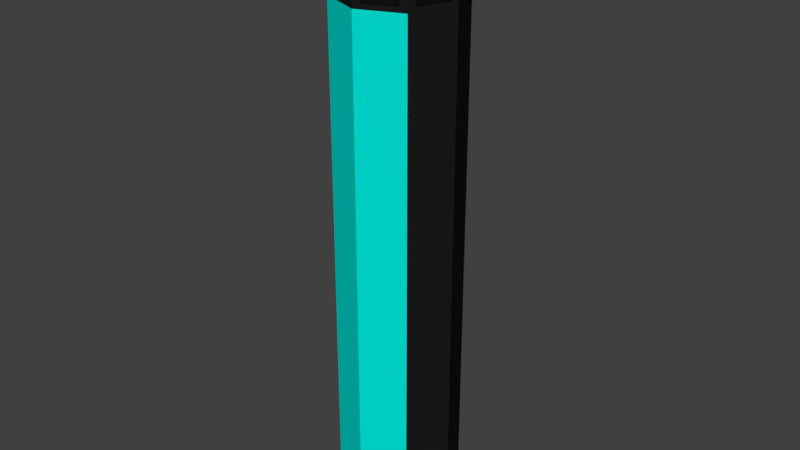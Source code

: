 # Source: bossulet.blend  (saved by Blender 2.77.0; exported with 4.5.12 LTS)
import bpy
from mathutils import Matrix  # noqa: F401  (used for matrix-valued properties, if any)

bpy.ops.wm.read_factory_settings(use_empty=True)
scene = bpy.context.scene
scene.name = 'Scene'

# ---- collections
col_collection_1 = bpy.data.collections.new('Collection 1'); scene.collection.children.link(col_collection_1)

# ---- materials (node trees are filled in below, after node groups)
mat_bblack = bpy.data.materials.new('bblack')
mat_bblack.alpha_threshold = 0.0
mat_bblack.use_transparent_shadow = False
mat_bblack.diffuse_color = (0.0, 0.0, 0.0, 1.0)
mat_bblack.roughness = 0.5
mat_b11 = bpy.data.materials.new('b11')
mat_b11.alpha_threshold = 0.0
mat_b11.use_transparent_shadow = False
mat_b11.roughness = 0.5
mat_b12 = bpy.data.materials.new('b12')
mat_b12.alpha_threshold = 0.0
mat_b12.use_transparent_shadow = False
mat_b12.diffuse_color = (0.8, 0.7428, 0.4355, 1.0)
mat_b12.roughness = 0.5
mat_b21 = bpy.data.materials.new('b21')
mat_b21.alpha_threshold = 0.0
mat_b21.use_transparent_shadow = False
mat_b21.diffuse_color = (0.1007, 0.8, 0.8, 1.0)
mat_b21.roughness = 0.5
mat_b22 = bpy.data.materials.new('b22')
mat_b22.alpha_threshold = 0.0
mat_b22.use_transparent_shadow = False
mat_b22.roughness = 0.5
mat_b31 = bpy.data.materials.new('b31')
mat_b31.alpha_threshold = 0.0
mat_b31.use_transparent_shadow = False
mat_b31.diffuse_color = (0.8, 0.007335, 0.002702, 1.0)
mat_b31.roughness = 0.5
mat_b32 = bpy.data.materials.new('b32')
mat_b32.alpha_threshold = 0.0
mat_b32.use_transparent_shadow = False
mat_b32.diffuse_color = (0.8, 0.3719, 0.05042, 1.0)
mat_b32.roughness = 0.5
mat_b41 = bpy.data.materials.new('b41')
mat_b41.alpha_threshold = 0.0
mat_b41.use_transparent_shadow = False
mat_b41.diffuse_color = (0.8, 0.6473, 0.2975, 1.0)
mat_b41.roughness = 0.5
mat_b42 = bpy.data.materials.new('b42')
mat_b42.alpha_threshold = 0.0
mat_b42.use_transparent_shadow = False
mat_b42.diffuse_color = (0.8, 0.6846, 0.7543, 1.0)
mat_b42.roughness = 0.5
mat_b51 = bpy.data.materials.new('b51')
mat_b51.alpha_threshold = 0.0
mat_b51.use_transparent_shadow = False
mat_b51.diffuse_color = (0.01109, 0.01109, 0.01109, 1.0)
mat_b51.roughness = 0.5
mat_b52 = bpy.data.materials.new('b52')
mat_b52.alpha_threshold = 0.0
mat_b52.use_transparent_shadow = False
mat_b52.diffuse_color = (0.0, 0.8, 0.704, 1.0)
mat_b52.roughness = 0.5

# ---- material node trees

# ---- world
world_world = bpy.data.worlds.new('World'); scene.world = world_world
world_world.color = (0.05088, 0.05088, 0.05088)
world_world.use_sun_shadow = False
world_world.sun_shadow_jitter_overblur = 0.0
world_world.cycles.sampling_method = 'MANUAL'

# ---- meshes
me_cylinder_006 = bpy.data.meshes.new('Cylinder.006')
me_cylinder_006.from_pydata([(8.472, 8.321, 0.0417), (8.472, 8.321, 9.866), (11.98, -5.144e-07, 0.0417), (11.98, -5.144e-07, 9.866), (8.472, -8.321, 0.0417), (8.472, -8.321, 9.866), (-8.472, -8.321, 0.0417), (-11.98, 1.403e-07, 0.0417), (-8.472, 8.321, 0.0417), (8.472, 8.321, 20.04), (11.98, -5.144e-07, 20.04), (8.472, -8.321, 20.04), (8.472, 8.321, 29.79), (11.98, -5.144e-07, 29.79), (8.472, -8.321, 29.79), (8.472, 8.321, 39.68), (11.98, -5.144e-07, 39.68), (8.472, -8.321, 39.68), (8.472, 8.321, 49.71), (11.98, -5.144e-07, 49.71), (8.472, -8.321, 49.71), (8.472, 8.321, 60.1), (11.98, -5.144e-07, 60.1), (8.472, -8.321, 60.1), (8.472, 8.321, 70.02), (11.98, -5.144e-07, 70.02), (8.472, -8.321, 70.02), (8.472, 8.321, 79.92), (11.98, -5.144e-07, 79.92), (8.472, -8.321, 79.92), (8.472, 8.321, 90.04), (11.98, -5.144e-07, 90.04), (8.472, -8.321, 90.04), (8.472, 8.321, 110.3), (11.98, -5.144e-07, 110.3), (8.472, -8.321, 110.3), (6.538, 6.421, 103.2), (9.246, -3.969e-07, 103.2), (6.538, -6.421, 103.2), (11.98, -5.144e-07, 101.4), (8.472, -8.321, 101.4), (8.472, 8.321, 101.4), (1.271, -11.25, 109.5), (7.201, -8.838, 109.5), (1.271, -11.25, 102.3), (7.201, -8.838, 102.3), (8.998, -7.072, 109.5), (11.45, -1.248, 109.5), (11.45, -1.248, 102.3), (8.998, -7.072, 102.3), (11.45, 1.248, 109.5), (8.998, 7.072, 109.5), (11.45, 1.248, 102.3), (8.998, 7.072, 102.3), (7.201, 8.838, 109.5), (1.271, 11.25, 109.5), (1.271, 11.25, 102.3), (7.201, 8.838, 102.3), (1.837, -12.81, 109.5), (7.767, -10.4, 109.5), (1.837, -12.81, 105.7), (7.767, -10.4, 105.7), (10.75, -7.808, 109.5), (13.21, -1.984, 109.5), (13.21, -1.984, 105.7), (10.75, -7.808, 105.7), (13.21, 2.097, 109.5), (10.75, 7.922, 109.5), (13.21, 2.097, 105.7), (10.75, 7.922, 105.7), (7.824, 10.4, 109.5), (1.893, 12.81, 109.5), (1.893, 12.81, 105.7), (7.824, 10.4, 105.7), (3.707, -10.93, 117.8), (5.189, -10.33, 117.8), (10.58, -5.164, 117.8), (11.19, -3.708, 117.8), (11.19, 3.751, 117.8), (10.58, 5.207, 117.8), (5.211, 10.33, 117.8), (3.728, 10.93, 117.8), (3.848, -11.32, 117.8), (5.331, -10.72, 117.8), (11.02, -5.348, 117.8), (11.63, -3.892, 117.8), (11.63, 3.963, 117.8), (11.02, 5.419, 117.8), (5.366, 10.72, 117.8), (3.884, 11.32, 117.8), (0.0, 11.77, 0.0417), (0.0, 11.77, 9.866), (-8.472, 8.321, 0.0417), (-8.472, 8.321, 9.866), (-11.98, -5.144e-07, 0.0417), (-11.98, -5.144e-07, 9.866), (-8.472, -8.321, 0.0417), (-8.472, -8.321, 9.866), (0.0, -11.77, 0.0417), (0.0, -11.77, 9.866), (8.472, -8.321, 0.0417), (11.98, 1.403e-07, 0.0417), (8.472, 8.321, 0.0417), (0.0, 11.77, 20.04), (-8.472, 8.321, 20.04), (-11.98, -5.144e-07, 20.04), (-8.472, -8.321, 20.04), (0.0, -11.77, 20.04), (0.0, 11.77, 29.79), (-8.472, 8.321, 29.79), (-11.98, -5.144e-07, 29.79), (-8.472, -8.321, 29.79), (0.0, -11.77, 29.79), (0.0, 11.77, 39.68), (-8.472, 8.321, 39.68), (-11.98, -5.144e-07, 39.68), (-8.472, -8.321, 39.68), (0.0, -11.77, 39.68), (0.0, 11.77, 49.71), (-8.472, 8.321, 49.71), (-11.98, -5.144e-07, 49.71), (-8.472, -8.321, 49.71), (0.0, -11.77, 49.71), (0.0, 11.77, 60.1), (-8.472, 8.321, 60.1), (-11.98, -5.144e-07, 60.1), (-8.472, -8.321, 60.1), (0.0, -11.77, 60.1), (0.0, 11.77, 70.02), (-8.472, 8.321, 70.02), (-11.98, -5.144e-07, 70.02), (-8.472, -8.321, 70.02), (0.0, -11.77, 70.02), (0.0, 11.77, 79.92), (-8.472, 8.321, 79.92), (-11.98, -5.144e-07, 79.92), (-8.472, -8.321, 79.92), (0.0, -11.77, 79.92), (0.0, 11.77, 90.04), (-8.472, 8.321, 90.04), (-11.98, -5.144e-07, 90.04), (-8.472, -8.321, 90.04), (0.0, -11.77, 90.04), (0.0, 11.77, 110.3), (-8.472, 8.321, 110.3), (-11.98, -5.144e-07, 110.3), (-8.472, -8.321, 110.3), (0.0, -11.77, 110.3), (-6.538, 6.421, 103.2), (0.0, 9.081, 103.2), (-9.246, -3.969e-07, 103.2), (-6.538, -6.421, 103.2), (0.0, -9.081, 103.2), (0.0, -11.77, 101.4), (-11.98, -5.144e-07, 101.4), (-8.472, -8.321, 101.4), (0.0, 11.77, 101.4), (-8.472, 8.321, 101.4), (-1.271, -11.25, 109.5), (-7.201, -8.838, 109.5), (-1.271, -11.25, 102.3), (-7.201, -8.838, 102.3), (-8.998, -7.072, 109.5), (-11.45, -1.248, 109.5), (-11.45, -1.248, 102.3), (-8.998, -7.072, 102.3), (-11.45, 1.248, 109.5), (-8.998, 7.072, 109.5), (-11.45, 1.248, 102.3), (-8.998, 7.072, 102.3), (-7.201, 8.838, 109.5), (-1.271, 11.25, 109.5), (-1.271, 11.25, 102.3), (-7.201, 8.838, 102.3), (-1.837, -12.81, 109.5), (-7.767, -10.4, 109.5), (-1.837, -12.81, 105.7), (-7.767, -10.4, 105.7), (-10.75, -7.808, 109.5), (-13.21, -1.984, 109.5), (-13.21, -1.984, 105.7), (-10.75, -7.808, 105.7), (-13.21, 2.097, 109.5), (-10.75, 7.922, 109.5), (-13.21, 2.097, 105.7), (-10.75, 7.922, 105.7), (-7.824, 10.4, 109.5), (-1.893, 12.81, 109.5), (-1.893, 12.81, 105.7), (-7.824, 10.4, 105.7), (-3.707, -10.93, 117.8), (-5.189, -10.33, 117.8), (-10.58, -5.164, 117.8), (-11.19, -3.708, 117.8), (-11.19, 3.751, 117.8), (-10.58, 5.207, 117.8), (-5.211, 10.33, 117.8), (-3.728, 10.93, 117.8), (-3.848, -11.32, 117.8), (-5.331, -10.72, 117.8), (-11.02, -5.348, 117.8), (-11.63, -3.892, 117.8), (-11.63, 3.963, 117.8), (-11.02, 5.419, 117.8), (-5.366, 10.72, 117.8), (-3.884, 11.32, 117.8)], [], [(90, 91, 1, 0), (0, 1, 3, 2), (2, 3, 5, 4), (4, 5, 99, 98), (3, 1, 9, 10), (90, 0, 2, 4, 98, 6, 7, 8), (107, 11, 14, 112), (1, 91, 103, 9), (5, 3, 10, 11), (99, 5, 11, 107), (10, 9, 12, 13), (11, 10, 13, 14), (9, 103, 108, 12), (112, 14, 17, 117), (13, 12, 15, 16), (14, 13, 16, 17), (12, 108, 113, 15), (17, 16, 19, 20), (15, 113, 118, 18), (117, 17, 20, 122), (16, 15, 18, 19), (22, 21, 24, 25), (20, 19, 22, 23), (18, 118, 123, 21), (122, 20, 23, 127), (19, 18, 21, 22), (23, 22, 25, 26), (21, 123, 128, 24), (127, 23, 26, 132), (29, 28, 31, 32), (132, 26, 29, 137), (25, 24, 27, 28), (26, 25, 28, 29), (24, 128, 133, 27), (27, 133, 138, 30), (137, 29, 32, 142), (28, 27, 30, 31), (147, 35, 38, 152), (39, 34, 47, 48), (156, 143, 55, 56), (35, 147, 42, 43), (33, 34, 50, 51), (36, 149, 152, 38, 37), (34, 33, 36, 37), (35, 34, 37, 38), (33, 143, 149, 36), (31, 30, 41, 39), (142, 32, 40, 153), (30, 138, 156, 41), (32, 31, 39, 40), (47, 46, 76, 77), (147, 153, 44, 42), (153, 40, 45, 44), (40, 35, 43, 45), (42, 44, 60, 58), (40, 39, 48, 49), (35, 40, 49, 46), (34, 35, 46, 47), (63, 47, 77, 85), (34, 39, 52, 50), (41, 33, 51, 53), (39, 41, 53, 52), (62, 63, 85, 84), (33, 41, 57, 54), (143, 33, 54, 55), (41, 156, 56, 57), (60, 61, 59, 58), (65, 64, 63, 62), (68, 69, 67, 66), (73, 72, 71, 70), (48, 47, 63, 64), (43, 42, 74, 75), (45, 43, 59, 61), (50, 52, 68, 66), (46, 49, 65, 62), (56, 55, 71, 72), (44, 45, 61, 60), (53, 51, 67, 69), (49, 48, 64, 65), (54, 57, 73, 70), (52, 53, 69, 68), (57, 56, 72, 73), (79, 78, 86, 87), (77, 76, 84, 85), (75, 74, 82, 83), (81, 80, 88, 89), (70, 71, 89, 88), (51, 50, 78, 79), (55, 54, 80, 81), (50, 66, 86, 78), (67, 51, 79, 87), (58, 59, 83, 82), (66, 67, 87, 86), (42, 58, 82, 74), (54, 70, 88, 80), (59, 43, 75, 83), (71, 55, 81, 89), (46, 62, 84, 76), (90, 92, 93, 91), (92, 94, 95, 93), (94, 96, 97, 95), (96, 98, 99, 97), (95, 105, 104, 93), (90, 102, 101, 100, 98, 96, 94, 92), (107, 112, 111, 106), (93, 104, 103, 91), (97, 106, 105, 95), (99, 107, 106, 97), (105, 110, 109, 104), (106, 111, 110, 105), (104, 109, 108, 103), (112, 117, 116, 111), (110, 115, 114, 109), (111, 116, 115, 110), (109, 114, 113, 108), (116, 121, 120, 115), (114, 119, 118, 113), (117, 122, 121, 116), (115, 120, 119, 114), (125, 130, 129, 124), (121, 126, 125, 120), (119, 124, 123, 118), (122, 127, 126, 121), (120, 125, 124, 119), (126, 131, 130, 125), (124, 129, 128, 123), (127, 132, 131, 126), (136, 141, 140, 135), (132, 137, 136, 131), (130, 135, 134, 129), (131, 136, 135, 130), (129, 134, 133, 128), (134, 139, 138, 133), (137, 142, 141, 136), (135, 140, 139, 134), (147, 152, 151, 146), (154, 164, 163, 145), (156, 172, 171, 143), (146, 159, 158, 147), (144, 167, 166, 145), (148, 150, 151, 152, 149), (145, 150, 148, 144), (146, 151, 150, 145), (144, 148, 149, 143), (140, 154, 157, 139), (142, 153, 155, 141), (139, 157, 156, 138), (141, 155, 154, 140), (163, 193, 192, 162), (147, 158, 160, 153), (153, 160, 161, 155), (155, 161, 159, 146), (158, 174, 176, 160), (155, 165, 164, 154), (146, 162, 165, 155), (145, 163, 162, 146), (179, 201, 193, 163), (145, 166, 168, 154), (157, 169, 167, 144), (154, 168, 169, 157), (178, 200, 201, 179), (144, 170, 173, 157), (143, 171, 170, 144), (157, 173, 172, 156), (176, 174, 175, 177), (181, 178, 179, 180), (184, 182, 183, 185), (189, 186, 187, 188), (164, 180, 179, 163), (159, 191, 190, 158), (161, 177, 175, 159), (166, 182, 184, 168), (162, 178, 181, 165), (172, 188, 187, 171), (160, 176, 177, 161), (169, 185, 183, 167), (165, 181, 180, 164), (170, 186, 189, 173), (168, 184, 185, 169), (173, 189, 188, 172), (195, 203, 202, 194), (193, 201, 200, 192), (191, 199, 198, 190), (197, 205, 204, 196), (186, 204, 205, 187), (167, 195, 194, 166), (171, 197, 196, 170), (166, 194, 202, 182), (183, 203, 195, 167), (174, 198, 199, 175), (182, 202, 203, 183), (158, 190, 198, 174), (170, 196, 204, 186), (175, 199, 191, 159), (187, 205, 197, 171), (162, 192, 200, 178)])
me_cylinder_006.polygons.foreach_set('material_index', [9, 9, 9, 10, 9, 9, 10, 9, 9, 10, 9, 9, 9, 10, 9, 9, 9, 9, 9, 10, 9, 9, 9, 9, 10, 9, 9, 9, 10, 9, 10, 9, 9, 9, 9, 10, 9, 10, 9, 9, 9, 9, 0, 10, 10, 10, 9, 10, 9, 9, 9, 9, 9, 9, 9, 9, 9, 9, 9, 9, 9, 9, 9, 9, 9, 9, 9, 9, 9, 9, 9, 9, 9, 9, 9, 9, 9, 9, 9, 9, 9, 9, 9, 9, 9, 9, 9, 9, 9, 9, 9, 9, 9, 9, 9, 9, 9, 9, 9, 9, 9, 10, 9, 1, 10, 9, 9, 10, 9, 9, 9, 10, 9, 9, 9, 9, 9, 10, 9, 9, 9, 9, 10, 9, 9, 9, 10, 9, 10, 9, 9, 9, 9, 10, 9, 10, 9, 9, 9, 9, 0, 10, 10, 10, 9, 10, 9, 9, 9, 9, 9, 9, 9, 9, 9, 9, 9, 9, 9, 9, 9, 9, 9, 9, 9, 9, 9, 9, 9, 9, 9, 9, 9, 9, 9, 9, 9, 9, 9, 9, 9, 9, 9, 9, 9, 9, 9, 9, 9, 9, 9, 9, 9, 9, 9, 9])
me_cylinder_006.materials.append(mat_bblack)
me_cylinder_006.materials.append(mat_b11)
me_cylinder_006.materials.append(mat_b12)
me_cylinder_006.materials.append(mat_b21)
me_cylinder_006.materials.append(mat_b22)
me_cylinder_006.materials.append(mat_b31)
me_cylinder_006.materials.append(mat_b32)
me_cylinder_006.materials.append(mat_b41)
me_cylinder_006.materials.append(mat_b42)
me_cylinder_006.materials.append(mat_b51)
me_cylinder_006.materials.append(mat_b52)
me_cylinder_006.use_remesh_preserve_volume = False
me_cylinder_006.use_remesh_preserve_attributes = False
me_cylinder_006.use_mirror_vertex_groups = False
me_cylinder_006.update()
arm_armature_001 = bpy.data.armatures.new('Armature.001')  # bones are not reproduced

# ---- objects
ob_armature_001 = bpy.data.objects.new('Armature.001', arm_armature_001)
ob_b_ulet = bpy.data.objects.new('b_ulet', me_cylinder_006)

# ---- transforms, parenting, visibility, modifiers, constraints
ob_armature_001.location = (0.0, 0.0, 0.0)
ob_armature_001.show_in_front = True
ob_armature_001.lineart.crease_threshold = 0.0
ob_b_ulet.parent = ob_armature_001
ob_b_ulet.location = (0.0, 0.0, 0.0)
ob_b_ulet.lineart.crease_threshold = 0.0
_vg = ob_b_ulet.vertex_groups.new(name='Bone')
for _i, _w in zip([0, 1, 2, 3, 4, 5, 6, 7, 8, 9, 10, 11, 12, 13, 14, 90, 91, 92, 93, 94, 95, 96, 97, 98, 99, 100, 101, 102, 103, 104, 105, 106, 107, 108, 109, 110, 111, 112], [0.9395, 0.8126, 0.9349, 0.8164, 0.9353, 0.8121, 0.9353, 0.9376, 0.9373, 0.1865, 0.1808, 0.1864, 0.04326, 0.0359, 0.04319, 0.9215, 0.7694, 0.9395, 0.8126, 0.9349, 0.8164, 0.9353, 0.8121, 0.917, 0.7682, 0.9353, 0.9376, 0.9373, 0.2343, 0.1865, 0.1808, 0.1864, 0.234, 0.06918, 0.04326, 0.0359, 0.04319, 0.06909]): _vg.add([_i], _w, 'REPLACE')
_vg = ob_b_ulet.vertex_groups.new(name='Bone.001')
for _i, _w in zip([0, 1, 2, 3, 4, 5, 6, 7, 8, 9, 10, 11, 12, 13, 14, 15, 16, 17, 18, 19, 20, 21, 23, 90, 91, 92, 93, 94, 95, 96, 97, 98, 99, 100, 101, 102, 103, 104, 105, 106, 107, 108, 109, 110, 111, 112, 113, 114, 115, 116, 117, 118, 119, 120, 121, 122, 123, 124, 126, 127], [0.06051, 0.1874, 0.06512, 0.1836, 0.06472, 0.1879, 0.06473, 0.0624, 0.06275, 0.8135, 0.8192, 0.8136, 0.927, 0.9398, 0.9271, 0.8288, 0.836, 0.8288, 0.1794, 0.1748, 0.1794, 0.001115, 0.001116, 0.07851, 0.2306, 0.06051, 0.1874, 0.06512, 0.1836, 0.06472, 0.1879, 0.08295, 0.2318, 0.06473, 0.0624, 0.06275, 0.7657, 0.8135, 0.8192, 0.8136, 0.766, 0.8729, 0.927, 0.9398, 0.9271, 0.873, 0.768, 0.8288, 0.836, 0.8288, 0.768, 0.2223, 0.1794, 0.1748, 0.1794, 0.2223, 0.03719, 0.001115, 0.001116, 0.0372]): _vg.add([_i], _w, 'REPLACE')
_vg = ob_b_ulet.vertex_groups.new(name='Bone.002')
for _i, _w in zip([12, 13, 14, 15, 16, 17, 18, 19, 20, 21, 22, 23, 24, 25, 26, 27, 29, 108, 109, 110, 111, 112, 113, 114, 115, 116, 117, 118, 119, 120, 121, 122, 123, 124, 125, 126, 127, 128, 129, 130, 131, 132, 133, 134, 136, 137], [0.02976, 0.02428, 0.02976, 0.1669, 0.164, 0.1669, 0.7096, 0.7183, 0.7096, 0.4878, 0.489, 0.4878, 0.1119, 0.1087, 0.1119, 0.004472, 0.004474, 0.05787, 0.02976, 0.02428, 0.02976, 0.05787, 0.1991, 0.1669, 0.164, 0.1669, 0.1991, 0.6344, 0.7096, 0.7183, 0.7096, 0.6344, 0.4634, 0.4878, 0.489, 0.4878, 0.4634, 0.1407, 0.1119, 0.1087, 0.1119, 0.1407, 0.03157, 0.004472, 0.004474, 0.03158]): _vg.add([_i], _w, 'REPLACE')
_vg = ob_b_ulet.vertex_groups.new(name='Bone.003')
for _i, _w in zip([15, 17, 18, 19, 20, 21, 22, 23, 24, 25, 26, 27, 28, 29, 30, 31, 32, 33, 34, 35, 36, 37, 38, 39, 40, 41, 42, 43, 44, 45, 46, 47, 48, 49, 50, 51, 52, 53, 54, 55, 56, 57, 58, 59, 60, 61, 62, 63, 64, 65, 66, 67, 68, 69, 70, 71, 72, 73, 74, 75, 76, 77, 78, 79, 80, 81, 82, 83, 84, 85, 86, 87, 88, 89, 113, 114, 116, 117, 118, 119, 120, 121, 122, 123, 124, 125, 126, 127, 128, 129, 130, 131, 132, 133, 134, 135, 136, 137, 138, 139, 140, 141, 142, 143, 144, 145, 146, 147, 148, 149, 150, 151, 152, 153, 154, 155, 156, 157, 158, 159, 160, 161, 162, 163, 164, 165, 166, 167, 168, 169, 170, 171, 172, 173, 174, 175, 176, 177, 178, 179, 180, 181, 182, 183, 184, 185, 186, 187, 188, 189, 190, 191, 192, 193, 194, 195, 196, 197, 198, 199, 200, 201, 202, 203, 204, 205], [0.004287, 0.004286, 0.111, 0.1069, 0.111, 0.5111, 0.511, 0.5111, 0.8489, 0.859, 0.8488, 0.8098, 0.8193, 0.8097, 0.185, 0.179, 0.1847, 5.956e-09, 1.689e-12, 1.456e-10, 0.08758, 0.06568, 0.05483, 0.05203, 0.05487, 0.05687, 0.01158, 0.03905, 0.07275, 0.05544, 0.04142, 0.001065, 0.0507, 0.0524, 3.125e-05, 0.003302, 0.05138, 0.0547, 0.01594, 0.03372, 0.07522, 0.05845, 0.006398, 0.0041, 0.004846, 0.01498, 0.03995, 0.0001898, 0.01453, 0.01296, 0.003624, 0.01222, 0.009306, 0.0001129, 1.192e-07, 1.788e-07, 0.005803, 0.002417, 0.0, 0.009231, 0.0, 1.192e-07, 0.0, 0.0, 4.172e-07, 0.008202, 5.96e-08, 0.01318, 0.0, 5.96e-08, 2.675e-05, 0.0, 5.96e-08, 4.042e-06, 0.03284, 0.004287, 0.004286, 0.03284, 0.1433, 0.111, 0.1069, 0.111, 0.1433, 0.4994, 0.5111, 0.511, 0.5111, 0.4994, 0.7933, 0.8489, 0.859, 0.8488, 0.7932, 0.7377, 0.8098, 0.8193, 0.8097, 0.7376, 0.2333, 0.185, 0.179, 0.1847, 0.233, 1.7e-07, 0.09777, 3.648e-16, 1.773e-20, 1.589e-08, 0.08751, 0.06662, 0.06568, 0.05483, 0.05142, 0.08235, 0.05203, 0.05487, 0.08357, 0.05687, 0.004182, 0.03898, 0.07275, 0.05544, 1.132e-06, 8.152e-06, 0.0507, 0.0524, 0.004208, 0.02271, 0.05138, 0.0547, 0.02228, 0.02222, 0.07522, 0.05845, 0.01527, 0.0003149, 0.000131, 0.006045, 0.000244, 0.001194, 0.007724, 0.0007051, 5.96e-08, 0.0009977, 0.006938, 0.003916, 0.003734, 0.004957, 0.0002973, 0.02545, 0.007574, 1.192e-07, 1.013e-06, 0.0, 0.01083, 5.94e-08, 2.265e-06, 0.0, 0.0001432, 0.0, 5.96e-08, 5.96e-08, 1.322e-05, 0.0001554, 4.768e-07, 5.944e-08]): _vg.add([_i], _w, 'REPLACE')
_vg = ob_b_ulet.vertex_groups.new(name='Bone.004')
for _i, _w in zip([24, 25, 26, 27, 28, 29, 30, 31, 32, 33, 34, 35, 36, 37, 38, 39, 40, 41, 42, 43, 44, 45, 46, 47, 48, 49, 50, 51, 52, 53, 54, 55, 56, 57, 58, 59, 60, 61, 62, 63, 64, 65, 66, 67, 68, 69, 70, 71, 72, 73, 74, 75, 76, 77, 78, 79, 80, 81, 82, 83, 84, 85, 86, 87, 88, 89, 128, 129, 130, 131, 132, 133, 134, 135, 136, 137, 138, 139, 140, 141, 142, 143, 144, 145, 146, 147, 148, 149, 150, 151, 152, 153, 154, 155, 156, 157, 158, 159, 160, 161, 162, 163, 164, 165, 166, 167, 168, 169, 170, 171, 172, 173, 174, 175, 176, 177, 178, 179, 180, 181, 182, 183, 184, 185, 186, 187, 188, 189, 190, 191, 192, 193, 194, 195, 196, 197, 198, 199, 200, 201, 202, 203, 204, 205], [0.03928, 0.03233, 0.03931, 0.1857, 0.1807, 0.1858, 0.815, 0.821, 0.8153, 2.044e-30, 0.0, 0.0, 0.9124, 0.9343, 0.9452, 0.948, 0.9451, 0.9431, 3.456e-24, 1.544e-25, 0.9272, 0.9446, 7.421e-24, 5.884e-25, 0.9493, 0.9476, 1.653e-16, 6.922e-19, 0.9486, 0.9453, 9.005e-33, 5.849e-19, 0.9248, 0.9416, 3.171e-25, 7.644e-26, 0.03367, 0.06135, 4.03e-24, 1.634e-25, 0.02176, 0.03793, 5.352e-12, 4.419e-13, 0.01399, 0.0001679, 2.259e-39, 3.2e-19, 0.008348, 0.00355, 0.0, 1.939e-14, 0.0, 4.85e-19, 0.0, 0.0, 2.473e-21, 6.927e-05, 1.374e-30, 2.449e-26, 0.0, 2.686e-32, 1.478e-08, 0.0, 2.118e-22, 1.143e-08, 0.06601, 0.03928, 0.03233, 0.03931, 0.06603, 0.2307, 0.1857, 0.1807, 0.1858, 0.2308, 0.7667, 0.815, 0.821, 0.8153, 0.767, 2.416e-26, 0.09777, 0.0, 0.0, 2.431e-32, 0.9117, 0.8754, 0.9343, 0.9452, 0.9486, 0.9176, 0.948, 0.9451, 0.9164, 0.9431, 1.248e-24, 1.541e-25, 0.9272, 0.9446, 2.029e-28, 4.506e-27, 0.9493, 0.9476, 2.226e-14, 4.761e-18, 0.9486, 0.9453, 1.259e-32, 3.854e-19, 0.9248, 0.9416, 7.567e-25, 5.871e-27, 0.0009103, 0.02476, 2.462e-26, 1.028e-24, 0.01156, 0.002064, 8.804e-17, 3.608e-14, 0.01043, 0.005824, 7.075e-35, 8.871e-15, 0.0004276, 0.03738, 1.031e-25, 2.504e-19, 7.483e-33, 0.0, 4.544e-06, 2.013e-10, 1.342e-20, 0.0, 3.3e-27, 0.0, 3.078e-34, 2.686e-32, 7.308e-09, 5.513e-07, 1.695e-21, 1.682e-10]): _vg.add([_i], _w, 'REPLACE')
_vg = ob_b_ulet.vertex_groups.new(name='Bone.005')
for _i, _w in zip([42, 64, 65, 146, 147, 158, 159, 174, 175, 176, 177, 190, 191, 198, 199], [0.003641, 0.9637, 0.9491, 0.5056, 0.5012, 0.9958, 0.961, 0.9847, 0.9997, 0.999, 0.9692, 0.9924, 1.0, 0.9999, 1.0]): _vg.add([_i], _w, 'REPLACE')
_vg = ob_b_ulet.vertex_groups.new(name='Bone.006')
for _i, _w in zip([35, 42, 43, 46, 58, 59, 60, 61, 74, 75, 82, 83, 147], [0.5156, 0.9848, 0.9607, 0.004595, 0.9936, 0.9959, 0.9615, 0.9237, 1.0, 0.9908, 1.0, 0.9868, 0.4988]): _vg.add([_i], _w, 'REPLACE')
_vg = ob_b_ulet.vertex_groups.new(name='Bone.007')
for _i, _w in zip([33, 54, 55, 70, 71, 72, 73, 80, 81, 88, 89, 143, 151, 152, 171], [0.3997, 0.8353, 0.9662, 1.0, 1.0, 0.9858, 0.994, 1.0, 0.9917, 1.0, 1.0, 0.5004, 0.0, 0.0, 0.01328]): _vg.add([_i], _w, 'REPLACE')
_vg = ob_b_ulet.vertex_groups.new(name='Bone.008')
for _i, _w in zip([42, 55, 74, 75, 82, 83, 143, 144, 152, 160, 167, 170, 171, 186, 187, 188, 189, 196, 197, 204, 205], [0.0, 0.0001162, 0.0, 0.0, 0.0, 0.0, 0.4996, 0.3134, 0.0, 0.0, 0.005857, 0.977, 0.9645, 0.9963, 0.995, 0.9993, 0.9372, 1.0, 1.0, 1.0, 1.0]): _vg.add([_i], _w, 'REPLACE')
_vg = ob_b_ulet.vertex_groups.new(name='Bone.009')
for _i, _w in zip([33, 34, 50, 51, 54, 66, 67, 68, 69, 78, 79, 86, 87, 148], [0.6003, 0.5132, 0.9782, 0.9967, 0.1488, 0.9964, 0.9878, 0.9767, 0.9997, 1.0, 1.0, 1.0, 1.0, 0.0007826]): _vg.add([_i], _w, 'REPLACE')
_vg = ob_b_ulet.vertex_groups.new(name='Bone.010')
for _i, _w in zip([34, 35, 43, 46, 47, 50, 62, 63, 76, 77, 84, 85, 149], [0.4868, 0.4844, 0.0002216, 0.954, 0.9989, 0.0218, 0.96, 0.9998, 1.0, 1.0, 1.0, 1.0, 0.05795]): _vg.add([_i], _w, 'REPLACE')
_vg = ob_b_ulet.vertex_groups.new(name='Bone.011')
for _i, _w in zip([38, 76, 77, 84, 85, 144, 145, 163, 166, 167, 170, 182, 183, 184, 185, 194, 195, 202, 203], [0.0, 0.0, 0.0, 0.0, 0.0, 0.4911, 0.4952, 0.0032, 0.9958, 0.9714, 0.0007635, 1.0, 0.999, 0.9826, 0.9903, 0.9892, 1.0, 1.0, 0.9998]): _vg.add([_i], _w, 'REPLACE')
_vg = ob_b_ulet.vertex_groups.new(name='Bone.012')
for _i, _w in zip([145, 146, 162, 163, 178, 179, 180, 181, 192, 193, 200, 201], [0.5048, 0.4944, 1.0, 0.9968, 0.9998, 0.9988, 0.9807, 0.9972, 1.0, 1.0, 1.0, 1.0]): _vg.add([_i], _w, 'REPLACE')
_m = ob_b_ulet.modifiers.new('Armature', 'ARMATURE')
_m.object = ob_armature_001

# ---- collection membership
col_collection_1.objects.link(ob_armature_001)
col_collection_1.objects.link(ob_b_ulet)

# ---- scene / render settings (as saved in the file)
scene.frame_start = 0; scene.frame_end = 100; scene.frame_set(100)
scene.render.engine = 'BLENDER_EEVEE_NEXT'
scene.render.resolution_percentage = 50
scene.render.dither_intensity = 0.0
scene.cycles.use_denoising = False
scene.cycles.samples = 128
scene.cycles.sampling_pattern = 'TABULATED_SOBOL'
scene.cycles.light_sampling_threshold = 0.0
scene.cycles.use_adaptive_sampling = False
scene.cycles.use_light_tree = False
scene.cycles.blur_glossy = 0.0
scene.cycles.sample_clamp_indirect = 0.0
scene.view_settings.view_transform = 'Standard'
bpy.context.view_layer.update()

# ---- added for rendering (the .blend has no active camera and no usable light): camera, sun
cam_auto = bpy.data.cameras.new('AutoCamera')
cam_auto.lens = 50.0
cam_auto.sensor_width = 36.0
cam_auto.clip_end = 2003.81
ob_auto_camera = bpy.data.objects.new('AutoCamera', cam_auto)
scene.collection.objects.link(ob_auto_camera)
ob_auto_camera.location = (114.178, -137.014, 150.279)
ob_auto_camera.rotation_euler = (1.09748, -7.21219e-08, 0.694738)
scene.camera = ob_auto_camera
light_auto_sun = bpy.data.lights.new('AutoSun', 'SUN')
light_auto_sun.energy = 3.0
light_auto_sun.angle = 0.0523599
ob_auto_sun = bpy.data.objects.new('AutoSun', light_auto_sun)
scene.collection.objects.link(ob_auto_sun)
ob_auto_sun.rotation_euler = (0.872665, 0.174533, 0.523599)
bpy.context.view_layer.update()
